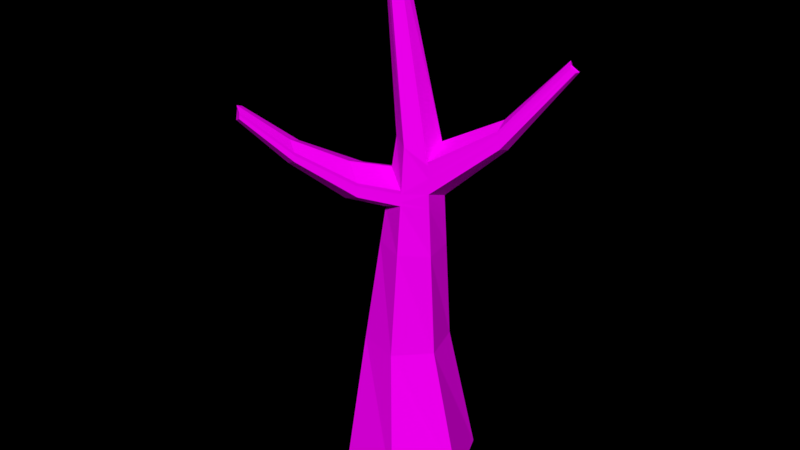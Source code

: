 # Source: Tree_Winter_1_.blend  (saved by Blender 2.79.0; exported with 4.5.12 LTS)
import bpy
from mathutils import Matrix  # noqa: F401  (used for matrix-valued properties, if any)

bpy.ops.wm.read_factory_settings(use_empty=True)
scene = bpy.context.scene
scene.name = 'Scene'

# ---- collections
col_collection_1 = bpy.data.collections.new('Collection 1'); scene.collection.children.link(col_collection_1)

# ---- images (referenced by path relative to the original .blend; pixels are not part of the script)
import os
ASSET_DIR = os.environ.get("B2B_ASSET_DIR", "")  # directory of the original .blend (textures are referenced by path, not embedded)
HERE = os.path.dirname(os.path.abspath(__file__))  # packed textures are extracted next to this script under _unpacked/

def load_image(name, relpath, width, height, colorspace="sRGB"):
    """Load a texture the original file referenced (path relative to the .blend, or extracted next to this script)."""
    p = next((c for c in (os.path.join(HERE, relpath), os.path.join(ASSET_DIR, relpath)) if relpath and os.path.exists(c)), "")
    if p:
        img = bpy.data.images.load(p, check_existing=True)
        img.name = name
    else:  # same state as the original file: an image datablock whose file is absent (Cycles renders it pink)
        img = bpy.data.images.new(name, width, height)
        img.source = "FILE"
        img.filepath = "//" + (relpath or name)
    img.colorspace_settings.name = colorspace
    return img
img_colors_png_029 = load_image('colors.png.029', 'Textures/colors.png', 1024, 1024, 'sRGB')

# ---- materials (node trees are filled in below, after node groups)
mat_tree_006 = bpy.data.materials.new('Tree.006')
mat_tree_006.alpha_threshold = 0.0
mat_tree_006.roughness = 0.5

# ---- material node trees
mat_tree_006.use_nodes = True; mat_tree_006.node_tree.nodes.clear()
_N = mat_tree_006.node_tree.nodes; _L = mat_tree_006.node_tree.links
n0 = _N.new('ShaderNodeOutputMaterial'); n0.name = 'Material Output'; n0.location = (300, 300)
n1 = _N.new('ShaderNodeBsdfDiffuse'); n1.name = 'Diffuse BSDF'; n1.location = (10, 300)
n2 = _N.new('ShaderNodeTexImage'); n2.name = 'Image Texture'; n2.location = (-218, 308)
n2.width = 140
n2.image = img_colors_png_029
_L.new(n1.outputs[0], n0.inputs[0])
_L.new(n2.outputs[0], n1.inputs[0])
n0.is_active_output = True

# ---- world
world_world = bpy.data.worlds.new('World'); scene.world = world_world
world_world.color = (0.0, 0.0, 0.0)
world_world.use_sun_shadow = False
world_world.sun_shadow_jitter_overblur = 0.0
world_world.cycles.sampling_method = 'MANUAL'

# ---- meshes
me_circle_1218 = bpy.data.meshes.new('Circle.1218')
me_circle_1218.from_pydata([(0.0, 1.0, 0.0), (-0.866, 0.5, 0.0), (-0.866, -0.5, 0.0), (8.941e-08, -1.0, 0.0), (0.866, -0.5, 0.0), (0.866, 0.5, 0.0), (0.06389, 0.5272, 2.06), (-0.5044, 0.2729, 2.065), (-0.5683, -0.3463, 2.077), (-0.06389, -0.7112, 2.084), (0.5044, -0.4569, 2.079), (0.5683, 0.1623, 2.067), (0.1272, 0.4156, 4.991), (-0.1838, 0.3781, 5.196), (-0.336, 0.05687, 4.978), (-0.1315, -0.1627, 5.272), (0.1838, -0.1328, 5.268), (0.3153, 0.1526, 5.228), (0.1319, -0.215, 7.938), (0.02844, -0.2387, 7.948), (-0.005007, -0.3385, 7.932), (0.06497, -0.4147, 7.906), (0.1684, -0.3911, 7.897), (0.2018, -0.2912, 7.913), (0.4418, 0.1574, 3.647), (0.0977, 0.4676, 3.626), (-0.0977, -0.4369, 3.678), (0.3441, -0.2948, 3.673), (-0.3441, 0.3255, 3.63), (-0.4418, -0.1268, 3.656), (0.3786, 0.155, 4.437), (-0.1146, -0.2998, 4.475), (-0.264, 0.3518, 4.413), (0.1181, 0.4316, 4.571), (1.186, -1.089, 4.871), (-0.3605, 0.0143, 4.671), (0.3687, 0.1546, 4.561), (-0.1178, -0.2737, 4.627), (-0.7352, 0.892, 5.449), (0.1231, 0.4229, 4.8), (0.2335, -0.183, 4.774), (-0.3469, 0.03788, 4.841), (-1.053, 1.739, 6.391), (-1.096, 1.701, 6.434), (-1.149, 1.683, 6.376), (-1.162, 1.799, 6.339), (-1.081, 1.797, 6.342), (-1.175, 1.717, 6.335), (-1.129, 1.75, 6.386), (-1.066, 1.765, 6.368), (-1.161, 1.698, 6.358), (-0.7445, 0.8893, 5.381), (-0.49, 1.075, 5.461), (-0.6465, 1.043, 5.569), (-0.5049, 1.104, 5.253), (-0.7077, 1.069, 5.181), (-0.4968, 1.088, 5.366), (-0.7561, 0.886, 5.295), (0.1136, 0.4396, 4.361), (0.29, -0.2402, 4.211), (-0.3949, -0.04543, 4.242), (0.3828, 0.1552, 4.385), (-0.1127, -0.3153, 4.385), (-0.2979, 0.3407, 4.082), (1.599, -1.729, 5.419), (1.598, -1.729, 5.435), (1.455, -1.866, 5.42), (1.454, -1.861, 5.446), (1.555, -1.827, 5.533), (1.564, -1.836, 5.444), (1.595, -1.729, 5.471), (1.453, -1.854, 5.49), (1.572, -1.844, 5.369), (1.106, -1.269, 5.078), (0.9213, -1.331, 4.919), (0.9196, -1.317, 5.0), (1.184, -1.089, 4.899), (1.136, -1.299, 4.779), (1.178, -1.089, 4.965), (0.9223, -1.339, 4.871), (0.2791, -0.7376, 4.542), (0.7265, -0.325, 4.508), (0.7304, -0.3249, 4.46), (0.5949, -0.6316, 4.813), (0.2762, -0.7139, 4.68), (0.6462, -0.6835, 4.303), (0.7176, -0.3254, 4.62), (0.2809, -0.7516, 4.46), (0.1272, 0.4156, 4.991), (-0.1838, 0.3781, 5.196), (-0.336, 0.05687, 4.978), (0.3687, 0.1546, 4.561), (-0.1178, -0.2737, 4.627), (-0.7352, 0.892, 5.449), (0.2335, -0.183, 4.774), (-1.053, 1.739, 6.391), (-1.096, 1.701, 6.434), (-1.149, 1.683, 6.376), (-0.49, 1.075, 5.461), (-0.6465, 1.043, 5.569), (1.555, -1.827, 5.533), (1.595, -1.729, 5.471), (1.453, -1.854, 5.49), (1.106, -1.269, 5.078), (0.9196, -1.317, 5.0), (1.178, -1.089, 4.965), (0.5949, -0.6316, 4.813), (0.2762, -0.7139, 4.68), (0.7176, -0.3254, 4.62), (-0.1814, 0.3773, 5.245), (0.1296, 0.4148, 5.04), (-0.3335, 0.05606, 5.027), (-0.7328, 0.8911, 5.498), (1.109, -1.27, 5.127), (1.558, -1.828, 5.582), (-0.4876, 1.074, 5.51), (0.2359, -0.1838, 4.823), (0.3711, 0.1538, 4.61), (-0.644, 1.043, 5.618), (-1.094, 1.7, 6.483), (-0.1154, -0.2745, 4.676), (-1.05, 1.738, 6.44), (-1.147, 1.682, 6.425), (0.9221, -1.318, 5.049), (1.456, -1.855, 5.539), (1.597, -1.73, 5.52), (1.181, -1.09, 5.014), (0.5974, -0.6325, 4.862), (0.2787, -0.7147, 4.729), (0.72, -0.3262, 4.669)], [], [(1, 7, 6, 0), (0, 6, 11, 5), (4, 10, 9, 3), (2, 8, 7, 1), (5, 11, 10, 4), (3, 9, 8, 2), (39, 12, 17, 36), (40, 16, 15, 37), (56, 49, 42, 52), (36, 17, 16, 40), (37, 15, 14, 41), (55, 45, 46, 54), (17, 23, 22, 16), (15, 21, 20, 14), (13, 19, 18, 12), (12, 18, 23, 17), (16, 22, 21, 15), (14, 20, 19, 13), (7, 28, 25, 6), (9, 26, 29, 8), (11, 24, 27, 10), (8, 29, 28, 7), (10, 27, 26, 9), (6, 25, 24, 11), (63, 32, 33, 58), (62, 31, 35, 60), (34, 64, 72, 77), (60, 35, 32, 63), (76, 65, 64, 34), (58, 33, 30, 61), (38, 44, 50, 51), (31, 37, 41, 35), (75, 71, 68, 73), (52, 42, 43, 53), (74, 67, 71, 75), (33, 39, 36, 30), (50, 44, 43, 48), (48, 43, 42, 49), (45, 48, 49, 46), (47, 50, 48, 45), (57, 47, 45, 55), (53, 43, 44, 38), (51, 50, 47, 57), (54, 46, 49, 56), (33, 54, 56, 39), (41, 51, 57, 35), (13, 53, 38, 14), (35, 57, 55, 32), (12, 52, 53, 13), (14, 38, 51, 41), (32, 55, 54, 33), (39, 56, 52, 12), (25, 58, 61, 24), (27, 59, 62, 26), (29, 60, 63, 28), (24, 61, 59, 27), (26, 62, 60, 29), (28, 63, 58, 25), (64, 65, 69, 72), (72, 69, 67, 66), (65, 70, 68, 69), (69, 68, 71, 67), (73, 68, 70, 78), (77, 72, 66, 79), (79, 66, 67, 74), (78, 70, 65, 76), (86, 78, 76, 81), (87, 79, 74, 80), (85, 77, 79, 87), (83, 73, 78, 86), (80, 74, 75, 84), (84, 75, 73, 83), (81, 76, 34, 82), (82, 34, 77, 85), (61, 82, 85, 59), (30, 81, 82, 61), (37, 84, 83, 40), (31, 80, 84, 37), (40, 83, 86, 36), (59, 85, 87, 62), (62, 87, 80, 31), (36, 86, 81, 30), (104, 103, 100, 102), (98, 99, 96, 95), (99, 93, 97, 96), (89, 90, 93, 99), (88, 89, 99, 98), (103, 105, 101, 100), (106, 108, 105, 103), (107, 106, 103, 104), (92, 94, 106, 107), (94, 91, 108, 106), (123, 124, 114, 113), (115, 121, 119, 118), (118, 119, 122, 112), (109, 118, 112, 111), (110, 115, 118, 109), (113, 114, 125, 126), (127, 113, 126, 129), (128, 123, 113, 127), (120, 128, 127, 116), (116, 127, 129, 117), (95, 121, 115, 98), (91, 117, 129, 108), (98, 115, 110, 88), (94, 116, 117, 91), (104, 123, 128, 107), (108, 129, 126, 105), (92, 120, 116, 94), (88, 110, 109, 89), (102, 124, 123, 104), (96, 119, 121, 95), (89, 109, 111, 90), (101, 125, 114, 100), (97, 122, 119, 96), (90, 111, 112, 93), (100, 114, 124, 102), (93, 112, 122, 97), (107, 128, 120, 92), (105, 126, 125, 101)])
_uv = me_circle_1218.uv_layers.new(name='UVMap')
_uv.uv.foreach_set('vector', [0.043, 0.959, 0.04443, 0.9641, 0.04601, 0.9639, 0.04551, 0.9586, 0.04551, 0.9586, 0.04601, 0.9639, 0.04694, 0.9639, 0.04719, 0.9585, 0.04719, 0.959, 0.04878, 0.9641, 0.05035, 0.9639, 0.04965, 0.9586, 0.04049, 0.9585, 0.03996, 0.9624, 0.04154, 0.9626, 0.043, 0.9592, 0.05398, 0.9697, 0.0535, 0.9644, 0.05193, 0.9642, 0.05151, 0.9695, 0.04965, 0.9586, 0.05035, 0.9639, 0.05138, 0.9638, 0.05151, 0.9585, 0.05222, 0.9763, 0.052, 0.9759, 0.0513, 0.9756, 0.05204, 0.9771, 0.05398, 0.9589, 0.0541, 0.9602, 0.05491, 0.9602, 0.05491, 0.9585, 0.05267, 0.9744, 0.05273, 0.9715, 0.05265, 0.9715, 0.05254, 0.9742, 0.05204, 0.9771, 0.0513, 0.9756, 0.05052, 0.9758, 0.05096, 0.977, 0.03905, 0.9669, 0.03901, 0.9683, 0.03962, 0.9681, 0.03964, 0.9678, 0.05546, 0.9692, 0.05546, 0.9664, 0.05527, 0.9664, 0.05491, 0.9691, 0.0513, 0.9756, 0.04743, 0.9699, 0.04719, 0.97, 0.05052, 0.9758, 0.03901, 0.9683, 0.03715, 0.9731, 0.0373, 0.9733, 0.03962, 0.9681, 0.05491, 0.9591, 0.05539, 0.9661, 0.05566, 0.9661, 0.05566, 0.9585, 0.052, 0.9759, 0.04752, 0.9697, 0.04743, 0.9699, 0.0513, 0.9756, 0.0541, 0.9602, 0.05445, 0.9667, 0.05472, 0.9668, 0.05491, 0.9602, 0.03962, 0.9681, 0.0373, 0.9733, 0.03755, 0.9734, 0.04038, 0.9685, 0.04443, 0.9641, 0.04542, 0.968, 0.04661, 0.9678, 0.04601, 0.9639, 0.05035, 0.9639, 0.05081, 0.9679, 0.05148, 0.9679, 0.05138, 0.9638, 0.0535, 0.9644, 0.05383, 0.9604, 0.05265, 0.9602, 0.05193, 0.9642, 0.03996, 0.9624, 0.03978, 0.9655, 0.04096, 0.9656, 0.04154, 0.9626, 0.04878, 0.9641, 0.04962, 0.9681, 0.05081, 0.9679, 0.05035, 0.9639, 0.04601, 0.9639, 0.04661, 0.9678, 0.04719, 0.9678, 0.04694, 0.9639, 0.04571, 0.9691, 0.04592, 0.9699, 0.04697, 0.9702, 0.04689, 0.9696, 0.03907, 0.9664, 0.03907, 0.9666, 0.03966, 0.9675, 0.03971, 0.9667, 0.04539, 0.9725, 0.04565, 0.9703, 0.04535, 0.9702, 0.04485, 0.9722, 0.03971, 0.9667, 0.03966, 0.9675, 0.04067, 0.9671, 0.0408, 0.9664, 0.04949, 0.9775, 0.0478, 0.9768, 0.04782, 0.9769, 0.04952, 0.9775, 0.0527, 0.9773, 0.05247, 0.9769, 0.05218, 0.9774, 0.05224, 0.9775, 0.04133, 0.9701, 0.04269, 0.9731, 0.04273, 0.9731, 0.04135, 0.97, 0.03907, 0.9666, 0.03905, 0.9669, 0.03964, 0.9678, 0.03966, 0.9675, 0.04355, 0.9741, 0.04408, 0.9761, 0.04435, 0.9762, 0.04404, 0.9743, 0.05254, 0.9742, 0.05265, 0.9715, 0.05249, 0.9715, 0.05224, 0.9741, 0.04083, 0.9762, 0.0408, 0.9748, 0.0407, 0.9748, 0.04065, 0.9762, 0.05247, 0.9769, 0.05222, 0.9763, 0.05204, 0.9771, 0.05218, 0.9774, 0.05399, 0.9696, 0.05399, 0.9696, 0.05416, 0.9697, 0.05416, 0.9695, 0.0554, 0.9662, 0.05534, 0.9661, 0.05522, 0.9663, 0.05524, 0.9663, 0.05546, 0.9664, 0.0554, 0.9662, 0.05524, 0.9663, 0.05527, 0.9664, 0.05398, 0.9695, 0.05399, 0.9696, 0.05416, 0.9695, 0.05416, 0.9694, 0.04138, 0.9699, 0.04279, 0.973, 0.043, 0.9731, 0.04192, 0.9697, 0.04199, 0.9736, 0.0422, 0.976, 0.04237, 0.9759, 0.04237, 0.9734, 0.04135, 0.97, 0.04273, 0.9731, 0.04279, 0.973, 0.04138, 0.9699, 0.05281, 0.9747, 0.05281, 0.9716, 0.05273, 0.9715, 0.05267, 0.9744, 0.05247, 0.9769, 0.05281, 0.9747, 0.05267, 0.9744, 0.05222, 0.9763, 0.03964, 0.9678, 0.04135, 0.97, 0.04138, 0.9699, 0.03966, 0.9675, 0.05398, 0.9675, 0.05432, 0.9694, 0.05473, 0.9691, 0.05473, 0.9668, 0.03966, 0.9675, 0.04138, 0.9699, 0.04192, 0.9697, 0.04067, 0.9671, 0.052, 0.9759, 0.05254, 0.9742, 0.05224, 0.9741, 0.05148, 0.9755, 0.03962, 0.9681, 0.04133, 0.9701, 0.04135, 0.97, 0.03964, 0.9678, 0.03821, 0.9755, 0.03778, 0.9734, 0.03723, 0.9734, 0.03715, 0.9755, 0.05222, 0.9763, 0.05267, 0.9744, 0.05254, 0.9742, 0.052, 0.9759, 0.04065, 0.9748, 0.04161, 0.9744, 0.04161, 0.9734, 0.04072, 0.9737, 0.04962, 0.9681, 0.04991, 0.9694, 0.05102, 0.9697, 0.05081, 0.9679, 0.03978, 0.9655, 0.03971, 0.9667, 0.0408, 0.9664, 0.04096, 0.9656, 0.05383, 0.9604, 0.05398, 0.9585, 0.05289, 0.9589, 0.05265, 0.9602, 0.05081, 0.9679, 0.05102, 0.9697, 0.05151, 0.9694, 0.05148, 0.9679, 0.04542, 0.968, 0.04571, 0.9691, 0.04689, 0.9696, 0.04661, 0.9678, 0.04782, 0.9769, 0.0478, 0.9768, 0.04752, 0.9769, 0.04759, 0.9771, 0.05544, 0.9701, 0.0553, 0.9699, 0.05507, 0.9701, 0.05511, 0.9701, 0.0478, 0.9768, 0.04776, 0.9767, 0.04745, 0.9767, 0.04752, 0.9769, 0.0553, 0.9699, 0.05515, 0.9697, 0.055, 0.97, 0.05507, 0.9701, 0.04404, 0.9743, 0.04435, 0.9762, 0.04453, 0.9761, 0.04437, 0.974, 0.0557, 0.9716, 0.05544, 0.9701, 0.05511, 0.9701, 0.05511, 0.9717, 0.04093, 0.9762, 0.04086, 0.9748, 0.0408, 0.9748, 0.04083, 0.9762, 0.04942, 0.9773, 0.04776, 0.9767, 0.0478, 0.9768, 0.04949, 0.9775, 0.05116, 0.9774, 0.04942, 0.9773, 0.04949, 0.9775, 0.05128, 0.9777, 0.05469, 0.9732, 0.05511, 0.9717, 0.05503, 0.9716, 0.05456, 0.973, 0.0557, 0.9729, 0.0557, 0.9716, 0.05511, 0.9717, 0.05469, 0.9732, 0.04389, 0.9721, 0.04404, 0.9743, 0.04437, 0.974, 0.04445, 0.9717, 0.05456, 0.973, 0.05503, 0.9716, 0.05491, 0.9715, 0.05435, 0.9727, 0.04306, 0.9718, 0.04355, 0.9741, 0.04404, 0.9743, 0.04389, 0.9721, 0.05128, 0.9777, 0.04949, 0.9775, 0.04952, 0.9775, 0.05134, 0.9778, 0.04546, 0.9749, 0.04539, 0.9725, 0.04485, 0.9722, 0.04453, 0.9744, 0.04565, 0.9764, 0.04546, 0.9749, 0.04453, 0.9744, 0.04462, 0.9759, 0.05218, 0.9774, 0.05128, 0.9777, 0.05134, 0.9778, 0.05224, 0.9775, 0.043, 0.9703, 0.04306, 0.9718, 0.04389, 0.9721, 0.04391, 0.9707, 0.03907, 0.9666, 0.03809, 0.9659, 0.03808, 0.9662, 0.03905, 0.9669, 0.04391, 0.9707, 0.04389, 0.9721, 0.04445, 0.9717, 0.04453, 0.9702, 0.0395, 0.9655, 0.03849, 0.9649, 0.03809, 0.9657, 0.03907, 0.9664, 0.03907, 0.9664, 0.03809, 0.9657, 0.03809, 0.9659, 0.03907, 0.9666, 0.05204, 0.9771, 0.05116, 0.9774, 0.05128, 0.9777, 0.05218, 0.9774, 0.1445, 0.8567, 0.1437, 0.8573, 0.1433, 0.8612, 0.1437, 0.8609, 0.1258, 0.8772, 0.1251, 0.8777, 0.1244, 0.8833, 0.1248, 0.8832, 0.1512, 0.8508, 0.1504, 0.8504, 0.1504, 0.8545, 0.1508, 0.8548, 0.1567, 0.8513, 0.1553, 0.8498, 0.1553, 0.8543, 0.1561, 0.855, 0.1257, 0.8724, 0.1244, 0.8736, 0.1251, 0.8777, 0.1258, 0.8772, 0.1437, 0.8573, 0.1431, 0.8567, 0.143, 0.8609, 0.1433, 0.8612, 0.1268, 0.8518, 0.1283, 0.8529, 0.1272, 0.8495, 0.1264, 0.8488, 0.1449, 0.8522, 0.1435, 0.8531, 0.1437, 0.8573, 0.1445, 0.8567, 0.1446, 0.8494, 0.143, 0.8504, 0.1435, 0.8531, 0.1449, 0.8522, 0.1266, 0.8541, 0.1282, 0.8554, 0.1283, 0.8529, 0.1268, 0.8518, 0.1302, 0.8545, 0.1292, 0.8506, 0.1286, 0.8503, 0.1292, 0.8541, 0.1258, 0.8691, 0.1247, 0.864, 0.1244, 0.864, 0.1251, 0.8689, 0.1526, 0.8545, 0.1522, 0.8499, 0.1519, 0.8501, 0.1519, 0.855, 0.1581, 0.8537, 0.1575, 0.85, 0.1567, 0.8506, 0.1567, 0.855, 0.1256, 0.8724, 0.1258, 0.8691, 0.1251, 0.8689, 0.1244, 0.8719, 0.1292, 0.8541, 0.1286, 0.8503, 0.1283, 0.8506, 0.1286, 0.8546, 0.1295, 0.8582, 0.1292, 0.8541, 0.1286, 0.8546, 0.1284, 0.8591, 0.1311, 0.8589, 0.1302, 0.8545, 0.1292, 0.8541, 0.1295, 0.8582, 0.1312, 0.8617, 0.1311, 0.8589, 0.1295, 0.8582, 0.1295, 0.8609, 0.1295, 0.8609, 0.1295, 0.8582, 0.1284, 0.8591, 0.1283, 0.862, 0.1546, 0.847, 0.1545, 0.847, 0.1552, 0.8511, 0.1553, 0.8511, 0.1249, 0.8532, 0.1247, 0.8533, 0.1254, 0.8549, 0.1256, 0.8548, 0.1553, 0.8511, 0.1552, 0.8511, 0.1545, 0.855, 0.1546, 0.855, 0.1266, 0.8541, 0.1264, 0.8542, 0.128, 0.8554, 0.1282, 0.8554, 0.1591, 0.8499, 0.1589, 0.8499, 0.1588, 0.8528, 0.1589, 0.8528, 0.1256, 0.8548, 0.1254, 0.8549, 0.1255, 0.8582, 0.1257, 0.8581, 0.1502, 0.855, 0.1504, 0.8549, 0.1504, 0.853, 0.1502, 0.8531, 0.1502, 0.853, 0.1504, 0.8529, 0.1504, 0.8511, 0.1502, 0.8512, 0.1583, 0.8474, 0.1581, 0.8474, 0.1589, 0.8499, 0.1591, 0.8499, 0.1508, 0.8548, 0.1508, 0.855, 0.151, 0.8548, 0.151, 0.8545, 0.15, 0.8549, 0.1502, 0.855, 0.1502, 0.853, 0.15, 0.8529, 0.1249, 0.8612, 0.1247, 0.8614, 0.1247, 0.862, 0.1249, 0.8618, 0.1504, 0.8545, 0.1505, 0.8548, 0.1508, 0.855, 0.1508, 0.8548, 0.1422, 0.85, 0.1421, 0.8501, 0.1429, 0.8551, 0.143, 0.8549, 0.15, 0.8528, 0.1502, 0.8529, 0.1502, 0.8524, 0.15, 0.8523, 0.143, 0.8549, 0.1429, 0.8551, 0.1421, 0.8612, 0.1422, 0.861, 0.1589, 0.8528, 0.1588, 0.8528, 0.1581, 0.855, 0.1583, 0.855, 0.1257, 0.8581, 0.1255, 0.8582, 0.1247, 0.8614, 0.1249, 0.8612])
me_circle_1218.materials.append(mat_tree_006)
me_circle_1218.use_remesh_preserve_volume = False
me_circle_1218.use_remesh_preserve_attributes = False
me_circle_1218.use_mirror_vertex_groups = False
me_circle_1218.update()

# ---- objects
ob_tree__winter_1 = bpy.data.objects.new('Tree (Winter 1)', me_circle_1218)

# ---- transforms, parenting, visibility, modifiers, constraints
ob_tree__winter_1.location = (0.0, 0.0, 0.0)
ob_tree__winter_1.rotation_euler = (0.0, -0.0, -1.703)
ob_tree__winter_1.scale = (0.4045, 0.4045, 0.4045)
ob_tree__winter_1.lineart.crease_threshold = 0.0

# ---- collection membership
col_collection_1.objects.link(ob_tree__winter_1)

# ---- scene / render settings (as saved in the file)
scene.frame_start = 1; scene.frame_end = 250; scene.frame_set(1)
scene.render.engine = 'CYCLES'
scene.render.dither_intensity = 0.0
scene.cycles.use_denoising = False
scene.cycles.samples = 150
scene.cycles.sampling_pattern = 'TABULATED_SOBOL'
scene.cycles.use_adaptive_sampling = False
scene.cycles.use_light_tree = False
scene.cycles.blur_glossy = 0.0
scene.cycles.sample_clamp_indirect = 0.0
scene.view_settings.view_transform = 'Standard'
bpy.context.view_layer.update()

# ---- added for rendering (the .blend has no active camera and no usable light): camera, sun
cam_auto = bpy.data.cameras.new('AutoCamera')
cam_auto.lens = 50.0
cam_auto.sensor_width = 36.0
cam_auto.clip_end = 1000.0
ob_auto_camera = bpy.data.objects.new('AutoCamera', cam_auto)
scene.collection.objects.link(ob_auto_camera)
ob_auto_camera.location = (3.5179, -4.33434, 4.4413)
ob_auto_camera.rotation_euler = (1.09748, -7.21219e-08, 0.694738)
scene.camera = ob_auto_camera
light_auto_sun = bpy.data.lights.new('AutoSun', 'SUN')
light_auto_sun.energy = 3.0
light_auto_sun.angle = 0.0523599
ob_auto_sun = bpy.data.objects.new('AutoSun', light_auto_sun)
scene.collection.objects.link(ob_auto_sun)
ob_auto_sun.rotation_euler = (0.872665, 0.174533, 0.523599)
bpy.context.view_layer.update()
